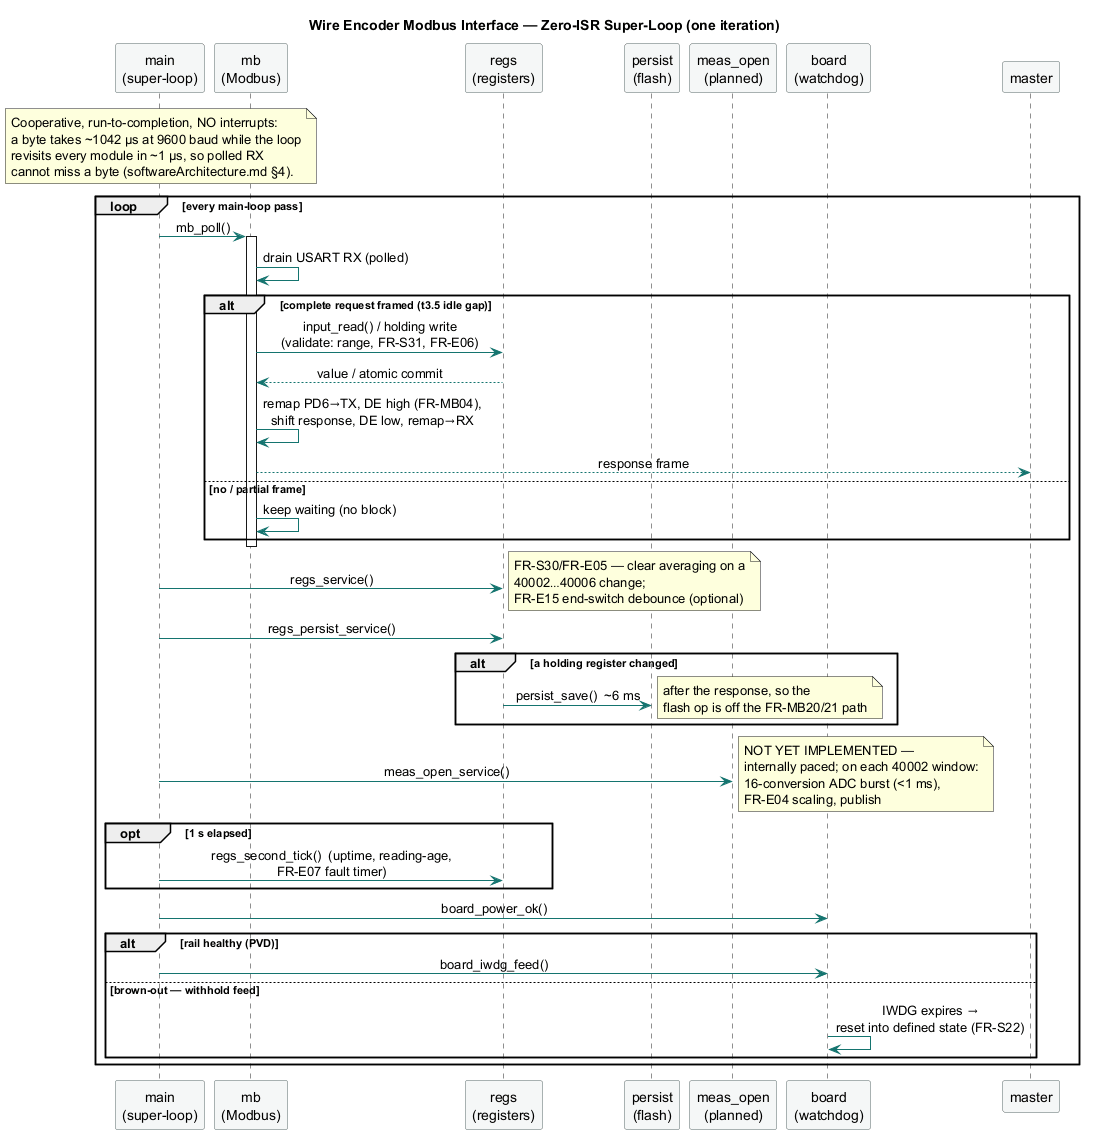

The diagram above was rendered by PlantUML. Its source (embedded in the PNG):
@startuml superloop_sequence
title Wire Encoder Modbus Interface — Zero-ISR Super-Loop (one iteration)

skinparam shadowing false
skinparam sequenceMessageAlign center
skinparam ParticipantBackgroundColor #F5F7F7
skinparam ParticipantBorderColor #5B6B6A
skinparam ArrowColor #14746F

participant "main\n(super-loop)" as main
participant "mb\n(Modbus)" as mb
participant "regs\n(registers)" as regs
participant "persist\n(flash)" as persist
participant "meas_open\n(planned)" as meas
participant "board\n(watchdog)" as board

note over main
  Cooperative, run-to-completion, NO interrupts:
  a byte takes ~1042 µs at 9600 baud while the loop
  revisits every module in ~1 µs, so polled RX
  cannot miss a byte (softwareArchitecture.md §4).
end note

loop every main-loop pass
  main -> mb : mb_poll()
  activate mb
  mb -> mb : drain USART RX (polled)
  alt complete request framed (t3.5 idle gap)
    mb -> regs : input_read() / holding write\n(validate: range, FR-S31, FR-E06)
    regs --> mb : value / atomic commit
    mb -> mb : remap PD6→TX, DE high (FR-MB04),\nshift response, DE low, remap→RX
    mb --> master : response frame
  else no / partial frame
    mb -> mb : keep waiting (no block)
  end
  deactivate mb

  main -> regs : regs_service()
  note right : FR-S30/FR-E05 — clear averaging on a\n40002…40006 change;\nFR-E15 end-switch debounce (optional)

  main -> regs : regs_persist_service()
  alt a holding register changed
    regs -> persist : persist_save()  ~6 ms
    note right : after the response, so the\nflash op is off the FR-MB20/21 path
  end

  main -> meas : meas_open_service()
  note right : NOT YET IMPLEMENTED —\ninternally paced; on each 40002 window:\n16-conversion ADC burst (<1 ms),\nFR-E04 scaling, publish

  opt 1 s elapsed
    main -> regs : regs_second_tick()  (uptime, reading-age,\nFR-E07 fault timer)
  end

  main -> board : board_power_ok()
  alt rail healthy (PVD)
    main -> board : board_iwdg_feed()
  else brown-out — withhold feed
    board -> board : IWDG expires →\nreset into defined state (FR-S22)
  end
end
@enduml